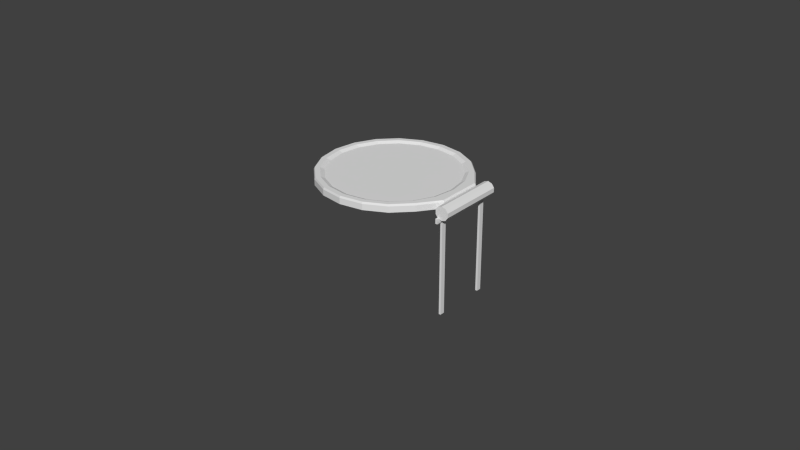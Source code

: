 # Source: smoke_filter.blend  (saved by Blender 2.70.0; exported with 4.5.12 LTS)
import bpy
from mathutils import Matrix  # noqa: F401  (used for matrix-valued properties, if any)

bpy.ops.wm.read_factory_settings(use_empty=True)
scene = bpy.context.scene
scene.name = 'Scene'

# ---- collections
col_collection_1 = bpy.data.collections.new('Collection 1'); scene.collection.children.link(col_collection_1)

# ---- materials (node trees are filled in below, after node groups)
mat_material_001 = bpy.data.materials.new('Material.001')
mat_material_001.alpha_threshold = 0.0
mat_material_001.use_transparent_shadow = False
mat_material_001.roughness = 0.5
mat_material_001.line_color = (0.0, 0.0, 0.0, 1.0)
mat_material_002 = bpy.data.materials.new('Material.002')
mat_material_002.alpha_threshold = 0.0
mat_material_002.use_transparent_shadow = False
mat_material_002.roughness = 0.5
mat_material_002.specular_intensity = 0.0
mat_material_002.line_color = (0.0, 0.0, 0.0, 1.0)

# ---- material node trees

# ---- world
world_world = bpy.data.worlds.new('World'); scene.world = world_world
world_world.color = (0.05088, 0.05088, 0.05088)
world_world.use_sun_shadow = False
world_world.sun_shadow_jitter_overblur = 0.0
world_world.cycles.sampling_method = 'MANUAL'
world_world.cycles.sample_map_resolution = 256

# ---- meshes
me_cube_001 = bpy.data.meshes.new('Cube.001')
me_cube_001.from_pydata([(-10.68, -1.988, -2.605), (-10.68, 0.012, -2.605), (-9.832, 0.012, -2.605), (-9.832, -1.988, -2.605), (-10.68, -1.988, 1.336), (-10.68, 0.012, 1.336), (-9.832, 0.012, 1.336), (-9.832, -1.988, 1.336), (-10.68, 21.16, -2.605), (-10.68, 23.16, -2.605), (-9.832, 23.16, -2.605), (-9.832, 21.16, -2.605), (-10.68, 21.16, 1.336), (-10.68, 23.16, 1.336), (-9.832, 23.16, 1.336), (-9.832, 21.16, 1.336), (-10.68, 26.09, 1.343), (-10.68, 26.09, 1.543), (-9.832, 26.09, 1.543), (-9.832, 26.09, 1.343), (-10.68, -4.992, 1.343), (-10.68, -4.992, 1.543), (-9.832, -4.992, 1.543), (-9.832, -4.992, 1.343), (-9.075, -3.513, 1.45), (-9.075, 24.66, 1.45), (-10.69, -3.513, 1.505), (-10.69, 24.66, 1.505), (-11.69, -3.513, 1.65), (-11.69, 24.66, 1.65), (-11.69, -3.513, 1.829), (-11.69, 24.66, 1.829), (-10.69, -3.513, 1.974), (-10.69, 24.66, 1.974), (-9.075, -3.513, 2.029), (-9.075, 24.66, 2.029), (-7.459, -3.513, 1.974), (-7.459, 24.66, 1.974), (-6.46, -3.513, 1.829), (-6.46, 24.66, 1.829), (-6.46, -3.513, 1.65), (-6.46, 24.66, 1.65), (-7.459, -3.513, 1.505), (-7.459, 24.66, 1.505), (-32.07, 39.89, 1.969), (-41.22, 41.4, 1.969), (-41.22, 41.4, 1.72), (-41.22, 37.29, 1.969), (-32.07, 39.89, 1.72), (-33.28, 35.98, 1.969), (-23.83, 35.48, 1.72), (-26.13, 32.15, 1.969), (-17.28, 28.61, 1.72), (-20.45, 26.2, 1.969), (-11.22, 19.96, 1.72), (-16.81, 18.69, 1.969), (-11.22, 10.37, 1.72), (-15.55, 10.37, 1.969), (-11.22, 0.784, 1.72), (-16.81, 2.054, 1.969), (-17.28, -7.866, 1.72), (-20.45, -5.45, 1.969), (-23.83, -14.73, 1.72), (-26.13, -11.41, 1.969), (-32.07, -19.14, 1.72), (-33.28, -15.23, 1.969), (-41.22, -20.66, 1.72), (-41.22, -16.55, 1.969), (-50.36, -19.14, 1.72), (-49.15, -15.23, 1.969), (-58.61, -14.73, 1.72), (-56.3, -11.41, 1.969), (-65.15, -7.866, 1.72), (-61.98, -5.45, 1.969), (-69.35, 0.784, 1.72), (-65.62, 2.054, 1.969), (-70.8, 10.37, 1.72), (-66.88, 10.37, 1.969), (-69.35, 19.96, 1.72), (-65.62, 18.69, 1.969), (-65.15, 28.61, 1.72), (-61.98, 26.2, 1.969), (-58.61, 35.48, 1.72), (-56.3, 32.15, 1.969), (-50.36, 39.89, 1.72), (-49.15, 35.98, 1.969), (-23.83, 35.48, 1.969), (-17.28, 28.61, 1.969), (-11.22, 19.96, 1.969), (-11.22, 10.37, 1.969), (-11.22, 0.784, 1.969), (-17.28, -7.866, 1.969), (-23.83, -14.73, 1.969), (-32.07, -19.14, 1.969), (-41.22, -20.66, 1.969), (-50.36, -19.14, 1.969), (-58.61, -14.73, 1.969), (-65.15, -7.866, 1.969), (-69.35, 0.784, 1.969), (-70.8, 10.37, 1.969), (-69.35, 19.96, 1.969), (-65.15, 28.61, 1.969), (-58.61, 35.48, 1.969), (-50.36, 39.89, 1.969), (-32.21, 39.35, 2.046), (-41.23, 40.85, 2.046), (-41.23, 38.79, 2.046), (-32.82, 37.39, 2.046), (-25.24, 33.34, 2.046), (-19.22, 27.03, 2.046), (-15.35, 19.08, 2.046), (-14.02, 10.26, 2.046), (-15.35, 1.441, 2.046), (-19.22, -6.514, 2.046), (-25.24, -12.83, 2.046), (-32.82, -16.88, 2.046), (-41.23, -18.28, 2.046), (-49.63, -16.88, 2.046), (-57.22, -12.83, 2.046), (-63.23, -6.514, 2.046), (-67.1, 1.441, 2.046), (-68.43, 10.26, 2.046), (-67.1, 19.08, 2.046), (-63.23, 27.03, 2.046), (-57.22, 33.34, 2.046), (-49.63, 37.39, 2.046), (-24.08, 35.01, 2.046), (-17.63, 28.24, 2.046), (-11.63, 19.71, 2.046), (-11.65, 10.26, 2.046), (-11.63, 0.8051, 2.046), (-17.63, -7.722, 2.046), (-24.08, -14.49, 2.046), (-32.21, -18.84, 2.046), (-41.23, -20.33, 2.046), (-50.24, -18.83, 2.046), (-58.37, -14.49, 2.046), (-64.82, -7.722, 2.046), (-68.96, 0.8051, 2.046), (-70.39, 10.26, 2.046), (-68.96, 19.71, 2.046), (-64.82, 28.24, 2.046), (-58.37, 35.01, 2.046), (-50.24, 39.35, 2.046)], [], [(4, 5, 1, 0), (5, 6, 2, 1), (6, 7, 3, 2), (7, 4, 0, 3), (0, 1, 2, 3), (7, 6, 5, 4), (12, 13, 9, 8), (13, 14, 10, 9), (14, 15, 11, 10), (15, 12, 8, 11), (8, 9, 10, 11), (15, 14, 13, 12), (20, 21, 17, 16), (21, 22, 18, 17), (22, 23, 19, 18), (23, 20, 16, 19), (16, 17, 18, 19), (23, 22, 21, 20), (24, 26, 27, 25), (26, 28, 29, 27), (28, 30, 31, 29), (30, 32, 33, 31), (32, 34, 35, 33), (34, 36, 37, 35), (36, 38, 39, 37), (38, 40, 41, 39), (27, 29, 31, 33, 35, 37, 39, 41, 43, 25), (42, 24, 25, 43), (40, 42, 43, 41), (24, 42, 40, 38, 36, 34, 32, 30, 28, 26), (140, 122, 123, 141), (80, 101, 102, 82), (63, 65, 115, 114), (141, 123, 124, 142), (78, 100, 101, 80), (67, 69, 117, 116), (138, 120, 121, 139), (76, 99, 100, 78), (89, 88, 128, 129), (137, 119, 120, 138), (74, 98, 99, 76), (47, 49, 107, 106), (136, 118, 119, 137), (72, 97, 98, 74), (87, 86, 126, 127), (135, 117, 118, 136), (70, 96, 97, 72), (71, 73, 119, 118), (134, 116, 117, 135), (68, 95, 96, 70), (75, 77, 121, 120), (133, 115, 116, 134), (66, 94, 95, 68), (102, 101, 141, 142), (132, 114, 115, 133), (64, 93, 94, 66), (44, 45, 105, 104), (131, 113, 114, 132), (62, 92, 93, 64), (45, 103, 143, 105), (130, 112, 113, 131), (60, 91, 92, 62), (100, 99, 139, 140), (129, 111, 112, 130), (58, 90, 91, 60), (79, 81, 123, 122), (128, 110, 111, 129), (56, 89, 90, 58), (98, 97, 137, 138), (127, 109, 110, 128), (54, 88, 89, 56), (49, 51, 108, 107), (126, 108, 109, 127), (52, 87, 88, 54), (83, 85, 125, 124), (104, 107, 108, 126), (50, 86, 87, 52), (53, 55, 110, 109), (105, 106, 107, 104), (48, 44, 86, 50), (96, 95, 135, 136), (82, 102, 103, 84), (46, 45, 44, 48), (94, 93, 133, 134), (49, 47, 85, 83, 81, 79, 77, 75, 73, 71, 69, 67, 65, 63, 61, 59, 57, 55, 53, 51), (57, 59, 112, 111), (85, 47, 106, 125), (139, 121, 122, 140), (84, 103, 45, 46), (46, 48, 50, 52, 54, 56, 58, 60, 62, 64, 66, 68, 70, 72, 74, 76, 78, 80, 82, 84), (143, 125, 106, 105), (142, 124, 125, 143), (91, 90, 130, 131), (59, 61, 113, 112), (93, 92, 132, 133), (55, 57, 111, 110), (95, 94, 134, 135), (51, 53, 109, 108), (97, 96, 136, 137), (81, 83, 124, 123), (99, 98, 138, 139), (101, 100, 140, 141), (77, 79, 122, 121), (86, 44, 104, 126), (73, 75, 120, 119), (69, 71, 118, 117), (88, 87, 127, 128), (65, 67, 116, 115), (103, 102, 142, 143), (90, 89, 129, 130), (92, 91, 131, 132), (61, 63, 114, 113)])
me_cube_001.polygons.foreach_set('material_index', [0, 0, 0, 0, 0, 0, 0, 0, 0, 0, 0, 0, 0, 0, 0, 0, 0, 0, 0, 0, 0, 0, 0, 0, 0, 0, 0, 0, 0, 0, 0, 0, 0, 0, 0, 0, 0, 0, 0, 0, 0, 0, 0, 0, 0, 0, 0, 0, 0, 0, 0, 0, 0, 0, 0, 0, 0, 0, 0, 0, 0, 0, 0, 0, 0, 0, 0, 0, 0, 0, 0, 0, 0, 0, 0, 0, 0, 0, 0, 0, 0, 0, 0, 0, 1, 0, 0, 0, 0, 0, 0, 0, 0, 0, 0, 0, 0, 0, 0, 0, 0, 0, 0, 0, 0, 0, 0, 0, 0, 0, 0, 0])
_uv = me_cube_001.uv_layers.new(name='UVMap')
_uv.uv.foreach_set('vector', [0.2689, 1.03, 0.1429, 1.03, 0.1429, 0.7812, 0.2689, 0.7812, -3.143, 0.8502, -3.143, 0.7969, -2.895, 0.7969, -2.895, 0.8502, 0.5, 1.03, 0.374, 1.03, 0.374, 0.7812, 0.5, 0.7812, -2.895, 0.7969, -2.842, 0.7969, -2.842, 1.045, -2.895, 1.045, -2.842, 0.9229, -2.842, 0.7969, -2.788, 0.7969, -2.788, 0.9229, -0.5951, 0.9229, -0.5951, 0.7969, -0.5418, 0.7969, -0.5418, 0.9229, -3.143, 1.045, -3.269, 1.045, -3.269, 0.7969, -3.143, 0.7969, 0.2689, 0.7812, 0.3223, 0.7812, 0.3223, 1.03, 0.2689, 1.03, -0.1055, 0.9072, -0.1055, 0.7812, 0.1429, 0.7812, 0.1429, 0.9072, -0.1588, 0.7969, -0.1055, 0.7969, -0.1055, 1.045, -0.1588, 1.045, -0.5418, 0.9229, -0.5418, 0.7969, -0.4884, 0.7969, -0.4884, 0.9229, -2.735, 0.7969, -2.735, 0.9229, -2.788, 0.9229, -2.788, 0.7969, 1.326, 0.7811, 1.338, 0.7811, 1.338, 2.74, 1.326, 2.74, 1.213, 0.7811, 1.266, 0.7811, 1.266, 2.74, 1.213, 2.74, 1.313, 0.7811, 1.326, 0.7811, 1.326, 2.74, 1.313, 2.74, 1.159, 0.7811, 1.213, 0.7811, 1.213, 2.74, 1.159, 2.74, -0.5951, 0.8502, -0.6078, 0.8502, -0.6078, 0.7969, -0.5951, 0.7969, 0.3349, 0.8346, 0.3223, 0.8346, 0.3223, 0.7812, 0.3349, 0.7812, 0.6648, 0.7811, 0.563, 0.7812, 0.563, 2.557, 0.6648, 2.557, 0.563, 0.7812, 0.5, 0.7812, 0.5, 2.557, 0.563, 2.557, 1.338, 2.557, 1.35, 2.557, 1.35, 0.7811, 1.338, 0.7811, 1.159, 0.7811, 1.096, 0.7811, 1.096, 2.557, 1.159, 2.557, 1.096, 0.7811, 0.9944, 0.7811, 0.9944, 2.557, 1.096, 2.557, 0.9944, 0.7811, 0.8925, 0.7811, 0.8925, 2.557, 0.9944, 2.557, 0.8925, 0.7811, 0.8296, 0.7811, 0.8296, 2.557, 0.8925, 2.557, 1.361, 0.7811, 1.35, 0.7811, 1.35, 2.557, 1.361, 2.557, 0.374, 0.8448, 0.367, 0.7816, 0.3558, 0.7812, 0.3445, 0.8438, 0.3375, 0.9455, 0.3375, 1.047, 0.3445, 1.111, 0.3558, 1.111, 0.367, 1.048, 0.374, 0.9467, 0.7667, 0.7812, 0.6648, 0.7811, 0.6648, 2.557, 0.7667, 2.557, 0.8296, 0.7812, 0.7667, 0.7812, 0.7667, 2.557, 0.8296, 2.557, -0.3236, 0.8334, -0.2218, 0.8299, -0.1588, 0.8207, -0.1588, 0.8095, -0.2218, 0.8004, -0.3236, 0.7969, -0.4255, 0.8004, -0.4884, 0.8095, -0.4884, 0.8207, -0.4255, 0.8299, 1.525, 0.5125, 1.583, 0.4024, 2.105, 0.5972, 2.085, 0.7213, -2.837, 0.7812, -2.837, 0.7969, -3.269, 0.7969, -3.269, 0.7812, 2.126, -2.769, 1.633, -2.632, 1.583, -2.728, 2.105, -2.873, 2.085, 0.7213, 2.105, 0.5972, 2.654, 0.6234, 2.673, 0.7494, -2.292, 0.7812, -2.292, 0.7969, -2.837, 0.7969, -2.837, 0.7812, 1.214, -2.348, 0.9098, -1.943, 0.8159, -1.997, 1.139, -2.426, 0.7032, -0.3497, 0.8159, -0.4018, 1.139, 0.05822, 1.049, 0.1435, -1.687, 0.7812, -1.687, 0.7969, -2.292, 0.7969, -2.292, 0.7812, 3.753, -2.424, 4.17, -1.987, 4.14, -1.98, 3.728, -2.411, 0.5213, -0.9187, 0.6462, -0.9326, 0.8159, -0.4018, 0.7032, -0.3497, -1.083, 0.7812, -1.083, 0.7969, -1.687, 0.7969, -1.687, 0.7812, 3.555, 0.1078, 3.86, -0.2972, 3.943, -0.2526, 3.62, 0.1766, 0.5213, -1.508, 0.6462, -1.482, 0.6462, -0.9326, 0.5213, -0.9187, -0.538, 0.7812, -0.538, 0.7969, -1.083, 0.7969, -1.083, 0.7812, 4.269, -1.329, 4.269, -0.7311, 4.237, -0.7414, 4.237, -1.331, 0.7032, -2.06, 0.8159, -1.997, 0.6462, -1.482, 0.5213, -1.508, -0.1055, 0.7812, -0.1055, 0.7969, -0.538, 0.7969, -0.538, 0.7812, 0.7497, -1.457, 0.7497, -0.9387, 0.6462, -0.9326, 0.6462, -1.482, 1.049, -2.52, 1.139, -2.426, 0.8159, -1.997, 0.7032, -2.06, 1.297, 1.301, 1.282, 1.301, 1.282, 0.7811, 1.297, 0.7811, 0.9098, -0.4379, 1.214, -0.003927, 1.139, 0.05822, 0.8159, -0.4018, 1.525, -2.843, 1.583, -2.728, 1.139, -2.426, 1.049, -2.52, 1.297, 1.877, 1.282, 1.877, 1.282, 1.301, 1.297, 1.301, 2.683, 0.7811, 2.086, 0.7526, 2.085, 0.7213, 2.673, 0.7494, 2.085, -2.999, 2.105, -2.873, 1.583, -2.728, 1.525, -2.843, 1.297, 2.453, 1.282, 2.453, 1.282, 1.877, 1.297, 1.877, 4.085, -0.1715, 3.734, 0.2953, 3.709, 0.2704, 4.055, -0.1897, 2.673, -2.971, 2.654, -2.846, 2.105, -2.873, 2.085, -2.999, 1.297, 2.973, 1.282, 2.973, 1.282, 2.453, 1.297, 2.453, 3.734, 0.2953, 3.251, 0.6235, 3.233, 0.594, 3.709, 0.2704, 3.318, -2.843, 3.176, -2.652, 2.654, -2.846, 2.673, -2.971, 1.266, 3.512, 1.282, 3.512, 1.282, 3.945, 1.266, 3.945, 1.518, 0.5409, 1.035, 0.1665, 1.049, 0.1435, 1.525, 0.5125, 3.728, -2.411, 3.62, -2.308, 3.176, -2.652, 3.318, -2.843, 1.266, 2.967, 1.282, 2.967, 1.282, 3.512, 1.266, 3.512, 1.633, 0.3208, 2.126, 0.5046, 2.105, 0.5972, 1.583, 0.4024, 4.14, -1.98, 3.943, -1.848, 3.62, -2.308, 3.728, -2.411, 1.266, 2.363, 1.282, 2.363, 1.282, 2.967, 1.266, 2.967, 0.6845, -0.3338, 0.5, -0.911, 0.5213, -0.9187, 0.7032, -0.3497, 4.237, -1.331, 4.112, -1.317, 3.943, -1.848, 4.14, -1.98, 1.266, 1.759, 1.282, 1.759, 1.282, 2.363, 1.266, 2.363, 3.86, -0.2972, 4.02, -0.7826, 4.112, -0.7672, 3.943, -0.2526, 4.237, -0.7414, 4.112, -0.7672, 4.112, -1.317, 4.237, -1.331, 1.266, 1.214, 1.282, 1.214, 1.282, 1.759, 1.266, 1.759, 2.644, 0.5293, 3.136, 0.3926, 3.176, 0.4785, 2.654, 0.6234, 4.055, -0.1897, 3.943, -0.2526, 4.112, -0.7672, 4.237, -0.7414, 1.266, 0.7811, 1.282, 0.7811, 1.282, 1.214, 1.266, 1.214, 4.02, -1.301, 3.86, -1.802, 3.943, -1.848, 4.112, -1.317, 3.709, 0.2704, 3.62, 0.1766, 3.943, -0.2526, 4.055, -0.1897, 1.297, 2.453, 1.313, 2.453, 1.313, 2.973, 1.297, 2.973, 0.5, -1.509, 0.6845, -2.068, 0.7032, -2.06, 0.5213, -1.508, 1.297, 0.7811, 1.313, 0.7811, 1.313, 1.301, 1.297, 1.301, 1.297, 1.877, 1.313, 1.877, 1.313, 2.453, 1.297, 2.453, 1.035, -2.535, 1.518, -2.863, 1.525, -2.843, 1.049, -2.52, 0.5, 0.8826, 0.6182, 0.8639, 0.7249, 0.8096, 0.8096, 0.7249, 0.8639, 0.6182, 0.8826, 0.5, 0.8639, 0.3818, 0.8096, 0.2751, 0.7249, 0.1904, 0.6182, 0.1361, 0.5, 0.1174, 0.3818, 0.1361, 0.2751, 0.1904, 0.1904, 0.2751, 0.1361, 0.3818, 0.1174, 0.5, 0.1361, 0.6182, 0.1904, 0.7249, 0.2751, 0.8096, 0.3818, 0.8639, 3.555, -2.236, 3.136, -2.561, 3.176, -2.652, 3.62, -2.308, 3.136, 0.3926, 3.555, 0.1078, 3.62, 0.1766, 3.176, 0.4785, 1.049, 0.1435, 1.139, 0.05822, 1.583, 0.4024, 1.525, 0.5125, 1.297, 1.301, 1.313, 1.301, 1.313, 1.877, 1.297, 1.877, -0.03536, 0.2954, -0.5183, 0.6236, -1.086, 0.7812, -1.683, 0.7527, -2.336, 0.6217, -2.753, 0.1844, -3.17, -0.253, -3.269, -0.911, -3.269, -1.509, -3.085, -2.068, -2.734, -2.535, -2.251, -2.863, -1.683, -3.021, -1.086, -2.992, -0.5183, -2.781, -0.03536, -2.406, 0.3155, -1.906, 0.5, -1.329, 0.5, -0.731, 0.3156, -0.1714, 3.233, 0.594, 3.176, 0.4785, 3.62, 0.1766, 3.709, 0.2704, 2.673, 0.7494, 2.654, 0.6234, 3.176, 0.4785, 3.233, 0.594, 2.683, -2.992, 3.336, -2.861, 3.318, -2.843, 2.673, -2.971, 3.136, -2.561, 2.644, -2.744, 2.654, -2.846, 3.176, -2.652, 1.518, -2.863, 2.086, -3.021, 2.085, -2.999, 1.525, -2.843, 3.86, -1.802, 3.555, -2.236, 3.62, -2.308, 3.943, -1.848, 0.6845, -2.068, 1.035, -2.535, 1.049, -2.52, 0.7032, -2.06, 4.02, -0.7826, 4.02, -1.301, 4.112, -1.317, 4.112, -0.7672, 0.5, -0.911, 0.5, -1.509, 0.5213, -1.508, 0.5213, -0.9187, 2.126, 0.5046, 2.644, 0.5293, 2.654, 0.6234, 2.105, 0.5972, 1.035, 0.1665, 0.6845, -0.3338, 0.7032, -0.3497, 1.049, 0.1435, 2.086, 0.7526, 1.518, 0.5409, 1.525, 0.5125, 2.085, 0.7213, 1.214, -0.003927, 1.633, 0.3208, 1.583, 0.4024, 1.139, 0.05822, 4.269, -0.7311, 4.085, -0.1715, 4.055, -0.1897, 4.237, -0.7414, 0.7497, -0.9387, 0.9098, -0.4379, 0.8159, -0.4018, 0.6462, -0.9326, 0.9098, -1.943, 0.7497, -1.457, 0.6462, -1.482, 0.8159, -1.997, 4.17, -1.987, 4.269, -1.329, 4.237, -1.331, 4.14, -1.98, 1.633, -2.632, 1.214, -2.348, 1.139, -2.426, 1.583, -2.728, 3.251, 0.6235, 2.683, 0.7811, 2.673, 0.7494, 3.233, 0.594, 3.336, -2.861, 3.753, -2.424, 3.728, -2.411, 3.318, -2.843, 2.086, -3.021, 2.683, -2.992, 2.673, -2.971, 2.085, -2.999, 2.644, -2.744, 2.126, -2.769, 2.105, -2.873, 2.654, -2.846])
me_cube_001.materials.append(mat_material_001)
me_cube_001.materials.append(mat_material_002)
me_cube_001.use_remesh_preserve_volume = False
me_cube_001.use_remesh_preserve_attributes = False
me_cube_001.use_mirror_vertex_groups = False
me_cube_001.update()
arm_armature = bpy.data.armatures.new('Armature')  # bones are not reproduced

# ---- objects
ob_armature = bpy.data.objects.new('Armature', arm_armature)
ob_cube = bpy.data.objects.new('Cube', me_cube_001)

# ---- transforms, parenting, visibility, modifiers, constraints
ob_armature.location = (0.02273, 0.3179, 0.2727)
ob_armature.rotation_euler = (0.0, -1.571, 0.0)
ob_armature.scale = (0.04454, 0.04454, 0.04454)
ob_armature.lineart.crease_threshold = 0.0
ob_cube.parent = ob_armature
ob_cube.matrix_parent_inverse = Matrix(((1.508e-05, -1.907e-06, 22.45, -6.123), (0.0, 22.45, 0.0, -7.137), (-22.45, -1.192e-07, 1.508e-05, 0.5103), (0.0, 0.0, 0.0, 1.0)))
ob_cube.location = (0.0325, 0.31, 0.2596)
ob_cube.scale = (0.0007859, 0.0007493, 0.007465)
ob_cube.lineart.crease_threshold = 0.0
_vg = ob_cube.vertex_groups.new(name='Bone')
_vg.add([44, 45, 46, 47, 48, 49, 50, 51, 52, 53, 54, 55, 56, 57, 58, 59, 60, 61, 62, 63, 64, 65, 66, 67, 68, 69, 70, 71, 72, 73, 74, 75, 76, 77, 78, 79, 80, 81, 82, 83, 84, 85, 86, 87, 88, 89, 90, 91, 92, 93, 94, 95, 96, 97, 98, 99, 100, 101, 102, 103, 104, 105, 106, 107, 108, 109, 110, 111, 112, 113, 114, 115, 116, 117, 118, 119, 120, 121, 122, 123, 124, 125, 126, 127, 128, 129, 130, 131, 132, 133, 134, 135, 136, 137, 138, 139, 140, 141, 142, 143], 1.0, 'REPLACE')
_m = ob_cube.modifiers.new('Armature', 'ARMATURE')
_m.object = ob_armature

# ---- collection membership
col_collection_1.objects.link(ob_armature)
col_collection_1.objects.link(ob_cube)

# ---- scene / render settings (as saved in the file)
scene.frame_start = 1; scene.frame_end = 250; scene.frame_set(1)
scene.render.engine = 'BLENDER_EEVEE_NEXT'
scene.render.resolution_percentage = 50
scene.render.dither_intensity = 0.0
scene.cycles.use_denoising = False
scene.cycles.samples = 10
scene.cycles.sampling_pattern = 'TABULATED_SOBOL'
scene.cycles.light_sampling_threshold = 0.0
scene.cycles.use_adaptive_sampling = False
scene.cycles.use_light_tree = False
scene.cycles.blur_glossy = 0.0
scene.cycles.volume_bounces = 1
scene.cycles.pixel_filter_type = 'GAUSSIAN'
scene.cycles.sample_clamp_indirect = 0.0
scene.view_settings.view_transform = 'Standard'
bpy.context.view_layer.update()

# ---- added for rendering (the .blend has no active camera and no usable light): camera, sun
cam_auto = bpy.data.cameras.new('AutoCamera')
cam_auto.lens = 50.0
cam_auto.sensor_width = 36.0
cam_auto.clip_end = 1000.0
ob_auto_camera = bpy.data.objects.new('AutoCamera', cam_auto)
scene.collection.objects.link(ob_auto_camera)
ob_auto_camera.location = (0.187187, 0.0957372, 0.40551)
ob_auto_camera.rotation_euler = (1.09748, -7.21219e-08, 0.694738)
scene.camera = ob_auto_camera
light_auto_sun = bpy.data.lights.new('AutoSun', 'SUN')
light_auto_sun.energy = 3.0
light_auto_sun.angle = 0.0523599
ob_auto_sun = bpy.data.objects.new('AutoSun', light_auto_sun)
scene.collection.objects.link(ob_auto_sun)
ob_auto_sun.rotation_euler = (0.872665, 0.174533, 0.523599)
bpy.context.view_layer.update()
